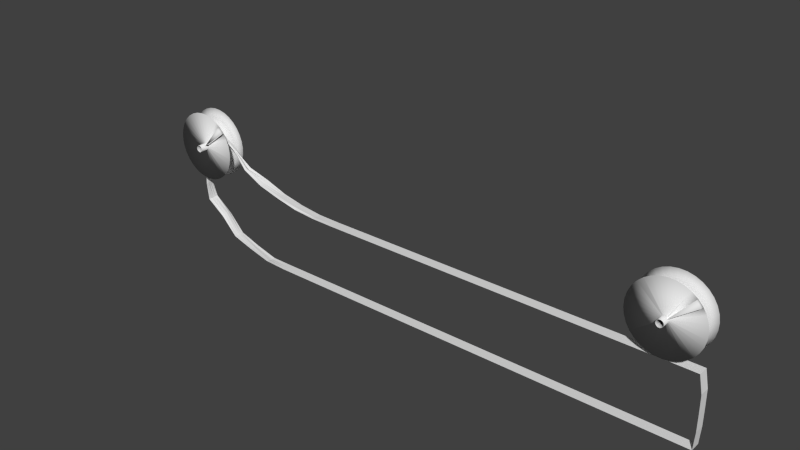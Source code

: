 # Source: pulley_drive1.blend  (saved by Blender 2.60.0; exported with 4.5.12 LTS)
import bpy
from mathutils import Matrix  # noqa: F401  (used for matrix-valued properties, if any)

bpy.ops.wm.read_factory_settings(use_empty=True)
scene = bpy.context.scene
scene.name = 'Scene'

# ---- collections
col_collection_1 = bpy.data.collections.new('Collection 1'); scene.collection.children.link(col_collection_1)

# ---- world
world_world = bpy.data.worlds.new('World'); scene.world = world_world
world_world.color = (0.05088, 0.05088, 0.05088)
world_world.use_sun_shadow = False
world_world.sun_shadow_jitter_overblur = 0.0
world_world.cycles.sampling_method = 'MANUAL'
world_world.cycles.sample_map_resolution = 256

# ---- meshes
me_cylinder = bpy.data.meshes.new('Cylinder')
me_cylinder.from_pydata([(0.0, 0.1, -0.5), (0.01951, 0.09808, -0.5), (0.01951, 0.09808, 0.5), (1.605e-07, 0.1, 0.5), (0.03827, 0.09239, -0.5), (0.03827, 0.09239, 0.5), (0.05556, 0.08315, -0.5), (0.05556, 0.08315, 0.5), (0.07071, 0.07071, -0.5), (0.07071, 0.07071, 0.5), (0.08315, 0.05556, -0.5), (0.08315, 0.05556, 0.5), (0.09239, 0.03827, -0.5), (0.09239, 0.03827, 0.5), (0.09808, 0.01951, -0.5), (0.09808, 0.01951, 0.5), (0.1, 7.55e-09, -0.5), (0.1, -2.245e-07, 0.5), (0.09808, -0.01951, -0.5), (0.09808, -0.01951, 0.5), (0.09239, -0.03827, -0.5), (0.09239, -0.03827, 0.5), (0.08315, -0.05556, -0.5), (0.08315, -0.05556, 0.5), (0.07071, -0.07071, -0.5), (0.07071, -0.07071, 0.5), (0.05556, -0.08315, -0.5), (0.05556, -0.08315, 0.5), (0.03827, -0.09239, -0.5), (0.03827, -0.09239, 0.5), (0.01951, -0.09808, -0.5), (0.01951, -0.09808, 0.5), (-3.258e-08, -0.1, -0.5), (9.298e-08, -0.1, 0.5), (-0.01951, -0.09808, -0.5), (-0.01951, -0.09808, 0.5), (-0.03827, -0.09239, -0.5), (-0.03827, -0.09239, 0.5), (-0.05556, -0.08315, -0.5), (-0.05556, -0.08315, 0.5), (-0.07071, -0.07071, -0.5), (-0.07071, -0.07071, 0.5), (-0.08315, -0.05556, -0.5), (-0.08315, -0.05556, 0.5), (-0.09239, -0.03827, -0.5), (-0.09239, -0.03827, 0.5), (-0.09808, -0.01951, -0.5), (-0.09808, -0.01951, 0.5), (-0.1, 9.656e-08, -0.5), (-0.1, -4.105e-07, 0.5), (-0.09808, 0.01951, -0.5), (-0.09808, 0.01951, 0.5), (-0.09239, 0.03827, -0.5), (-0.09239, 0.03827, 0.5), (-0.08315, 0.05556, -0.5), (-0.08315, 0.05556, 0.5), (-0.07071, 0.07071, -0.5), (-0.07071, 0.07071, 0.5), (-0.05556, 0.08315, -0.5), (-0.05556, 0.08315, 0.5), (-0.03827, 0.09239, -0.5), (-0.03827, 0.09239, 0.5), (-0.01951, 0.09808, -0.5), (-0.01951, 0.09808, 0.5), (6.159e-08, -0.1, 0.25), (-0.01951, -0.09808, 0.25), (-0.03827, -0.09239, 0.25), (-0.05556, -0.08315, 0.25), (-0.07071, -0.07071, 0.25), (-0.08315, -0.05556, 0.25), (-0.09239, -0.03827, 0.25), (-0.09808, -0.01951, 0.25), (-0.1, -4.105e-07, 0.25), (-0.09808, 0.01951, 0.25), (-0.09239, 0.03827, 0.25), (-0.08315, 0.05556, 0.25), (-0.07071, 0.07071, 0.25), (-0.05556, 0.08315, 0.25), (-0.03827, 0.09239, 0.25), (0.01951, 0.09808, 0.25), (1.605e-06, 1.0, 0.25), (0.07071, 0.07071, 0.25), (0.5556, 0.8315, 0.25), (0.05556, 0.08315, 0.25), (0.9239, 0.3827, 0.25), (0.09239, 0.03827, 0.25), (0.9808, -0.1951, 0.25), (0.09808, -0.01951, 0.25), (0.0, 0.1, -0.25), (0.0, 1.0, -0.25), (0.05556, 0.08315, -0.25), (0.5556, 0.8315, -0.25), (0.03827, 0.09239, 0.25), (0.3827, 0.9239, 0.25), (0.09239, 0.03827, -0.25), (0.9239, 0.3827, -0.25), (0.08315, 0.05556, 0.25), (0.8315, 0.5556, 0.25), (0.09808, -0.01951, -0.25), (0.9808, -0.1951, -0.25), (0.1, -2.245e-07, 0.25), (1.0, -2.245e-06, 0.25), (0.07071, -0.07071, -0.25), (0.7071, -0.7071, -0.25), (0.07071, -0.07071, 0.25), (0.05935, -0.08004, 0.25), (0.08315, -0.05556, 0.25), (0.8315, -0.5556, 0.25), (-0.1951, 0.9808, 0.25), (-0.01951, 0.09808, 0.25), (1.07e-07, 0.1, 0.25), (-0.004877, 0.09952, 0.25), (-0.006503, 0.09936, 0.25), (0.01951, 0.09808, -0.25), (0.07071, 0.07071, -0.25), (0.05556, -0.08315, -0.25), (0.3827, -0.9239, -0.25), (0.03827, -0.09239, -0.25), (0.1951, -0.9808, -0.25), (0.01951, -0.09808, -0.25), (-3.258e-07, -1.0, -0.25), (-3.258e-08, -0.1, -0.25), (-0.1951, -0.9808, -0.25), (-0.01951, -0.09808, -0.25), (-0.3827, -0.9239, -0.25), (-0.03827, -0.09239, -0.25), (-0.5556, -0.8315, -0.25), (-0.07071, -0.07071, -0.25), (-0.05556, -0.08315, -0.25), (-0.7071, -0.7071, -0.25), (-0.08315, -0.05556, -0.25), (-0.8315, -0.5556, -0.25), (-0.09239, -0.03827, -0.25), (-0.9239, -0.3827, -0.25), (-0.09808, -0.01951, -0.25), (-0.9808, -0.1951, -0.25), (-0.1, -3.02e-08, -0.25), (-1.0, 9.656e-07, -0.25), (-0.09808, 0.01951, -0.25), (-0.9808, 0.1951, -0.25), (-0.09239, 0.03827, -0.25), (-0.9239, 0.3827, -0.25), (-0.08315, 0.05556, -0.25), (-0.8315, 0.5556, -0.25), (-0.07071, 0.07071, -0.25), (-0.7071, 0.7071, -0.25), (-0.05556, 0.08315, -0.25), (-0.5556, 0.8315, -0.25), (-0.03827, 0.09239, -0.25), (-0.3827, 0.9239, -0.25), (-0.01951, 0.09808, -0.25), (0.03827, 0.09239, -0.25), (0.3827, 0.9239, -0.25), (0.08315, 0.05556, -0.25), (0.8315, 0.5556, -0.25), (0.1, -5.047e-08, -0.25), (0.09808, 0.01951, -0.25), (1.0, 7.55e-08, -0.25), (0.08315, -0.05556, -0.25), (0.09239, -0.03827, -0.25), (0.8315, -0.5556, -0.25), (0.1951, -0.9808, 0.25), (0.03827, -0.09239, 0.25), (0.09808, 0.01951, 0.25), (0.09239, -0.03827, 0.25), (9.298e-07, -1.0, 0.25), (0.01951, -0.09808, 0.25), (-0.1951, -0.9808, 0.25), (-0.3827, -0.9239, 0.25), (-0.5556, -0.8315, 0.25), (-0.7071, -0.7071, 0.25), (-0.8315, -0.5556, 0.25), (-0.9239, -0.3827, 0.25), (-0.9808, -0.1951, 0.25), (-1.0, -4.105e-06, 0.25), (-0.9808, 0.1951, 0.25), (-0.9239, 0.3827, 0.25), (-0.8315, 0.5556, 0.25), (-0.7071, 0.7071, 0.25), (-0.5556, 0.8315, 0.25), (-0.3827, 0.9239, 0.25), (1.523e-07, 0.7416, -0.179), (0.1447, 0.7274, -0.179), (0.1951, 0.9808, -0.25), (3.288e-07, 0.648, -0.108), (0.1264, 0.6355, -0.108), (0.2838, 0.6851, -0.179), (0.248, 0.5987, -0.108), (0.412, 0.6166, -0.179), (0.36, 0.5388, -0.108), (0.5244, 0.5244, -0.179), (0.7071, 0.7071, -0.25), (0.4582, 0.4582, -0.108), (0.6166, 0.412, -0.179), (0.5388, 0.36, -0.108), (0.6851, 0.2838, -0.179), (0.5987, 0.248, -0.108), (0.7274, 0.1447, -0.179), (0.9808, 0.1951, -0.25), (0.6355, 0.1264, -0.108), (0.7416, -2.998e-07, -0.179), (0.648, -7.202e-07, -0.108), (0.7274, -0.1447, -0.179), (0.6355, -0.1264, -0.108), (0.6851, -0.2838, -0.179), (0.9239, -0.3827, -0.25), (0.5987, -0.248, -0.108), (0.6166, -0.412, -0.179), (0.5388, -0.36, -0.108), (0.5244, -0.5244, -0.179), (0.4582, -0.4582, -0.108), (0.412, -0.6166, -0.179), (0.5556, -0.8315, -0.25), (0.36, -0.5388, -0.108), (0.2838, -0.6851, -0.179), (0.248, -0.5987, -0.108), (0.1447, -0.7274, -0.179), (0.1264, -0.6355, -0.108), (-1.234e-07, -0.7416, -0.179), (4.215e-08, -0.648, -0.108), (-0.1447, -0.7274, -0.179), (-0.1264, -0.6355, -0.108), (-0.2838, -0.6851, -0.179), (-0.248, -0.5987, -0.108), (-0.412, -0.6166, -0.179), (-0.36, -0.5388, -0.108), (-0.5244, -0.5244, -0.179), (-0.4582, -0.4582, -0.108), (-0.6166, -0.412, -0.179), (-0.5388, -0.36, -0.108), (-0.6851, -0.2838, -0.179), (-0.5987, -0.248, -0.108), (-0.7274, -0.1447, -0.179), (-0.6355, -0.1264, -0.108), (-0.7416, 9.302e-08, -0.179), (-0.648, -7.374e-07, -0.108), (-0.7274, 0.1447, -0.179), (-0.6355, 0.1264, -0.108), (-0.6851, 0.2838, -0.179), (-0.5987, 0.248, -0.108), (-0.6166, 0.412, -0.179), (-0.5388, 0.36, -0.108), (-0.5244, 0.5244, -0.179), (-0.4582, 0.4582, -0.108), (-0.412, 0.6166, -0.179), (-0.36, 0.5388, -0.108), (-0.2838, 0.6851, -0.179), (-0.248, 0.5987, -0.108), (-0.1447, 0.7274, -0.179), (-0.1951, 0.9808, -0.25), (-0.1264, 0.6355, -0.108), (4.742e-07, 0.6156, 1.899e-08), (0.1201, 0.6038, 1.899e-08), (6.756e-07, 0.648, 0.108), (0.1264, 0.6355, 0.108), (0.2356, 0.5687, 1.899e-08), (0.248, 0.5987, 0.108), (0.342, 0.5119, 1.899e-08), (0.36, 0.5388, 0.108), (0.4353, 0.4353, 1.899e-08), (0.4582, 0.4582, 0.108), (0.5119, 0.342, 1.899e-08), (0.5388, 0.36, 0.108), (0.5687, 0.2356, 1.899e-08), (0.5987, 0.248, 0.108), (0.6038, 0.1201, 1.899e-08), (0.6355, 0.1264, 0.108), (0.6156, -9.597e-07, 1.899e-08), (0.648, -1.221e-06, 0.108), (0.6038, -0.1201, 1.899e-08), (0.6355, -0.1264, 0.108), (0.5687, -0.2356, 1.899e-08), (0.5987, -0.248, 0.108), (0.5119, -0.342, 1.899e-08), (0.5388, -0.36, 0.108), (0.4353, -0.4353, 1.899e-08), (0.4582, -0.4582, 0.108), (0.342, -0.5119, 1.899e-08), (0.36, -0.5388, 0.108), (0.2356, -0.5687, 1.899e-08), (0.248, -0.5987, 0.108), (0.1201, -0.6038, 1.899e-08), (0.1264, -0.6355, 0.108), (1.66e-07, -0.6156, 1.899e-08), (3.134e-07, -0.648, 0.108), (-0.1201, -0.6038, 1.899e-08), (-0.1264, -0.6355, 0.108), (-0.2356, -0.5687, 1.899e-08), (-0.248, -0.5987, 0.108), (-0.342, -0.5119, 1.899e-08), (-0.36, -0.5388, 0.108), (-0.4353, -0.4353, 1.899e-08), (-0.4582, -0.4582, 0.108), (-0.5119, -0.342, 1.899e-08), (-0.5388, -0.36, 0.108), (-0.5687, -0.2356, 1.899e-08), (-0.5987, -0.248, 0.108), (-0.6038, -0.1201, 1.899e-08), (-0.6355, -0.1264, 0.108), (-0.6156, -1.258e-06, 1.899e-08), (-0.648, -1.833e-06, 0.108), (-0.6038, 0.1201, 1.899e-08), (-0.6355, 0.1264, 0.108), (-0.5687, 0.2356, 1.899e-08), (-0.5987, 0.248, 0.108), (-0.5119, 0.342, 1.899e-08), (-0.5388, 0.36, 0.108), (-0.4353, 0.4353, 1.899e-08), (-0.4582, 0.4582, 0.108), (-0.342, 0.5119, 1.899e-08), (-0.36, 0.5388, 0.108), (-0.2356, 0.5687, 1.899e-08), (-0.248, 0.5987, 0.108), (-0.1201, 0.6038, 1.899e-08), (-0.1264, 0.6355, 0.108), (1.014e-06, 0.7416, 0.179), (0.1447, 0.7273, 0.179), (0.1951, 0.9808, 0.25), (0.2838, 0.6851, 0.179), (0.412, 0.6166, 0.179), (0.5244, 0.5244, 0.179), (0.7071, 0.7071, 0.25), (0.6166, 0.412, 0.179), (0.6851, 0.2838, 0.179), (0.7274, 0.1447, 0.179), (0.9808, 0.1951, 0.25), (0.7416, -1.699e-06, 0.179), (0.7274, -0.1447, 0.179), (0.6851, -0.2838, 0.179), (0.9239, -0.3827, 0.25), (0.6166, -0.412, 0.179), (0.5244, -0.5244, 0.179), (0.7071, -0.7071, 0.25), (0.412, -0.6166, 0.179), (0.5556, -0.8315, 0.25), (0.2838, -0.6851, 0.179), (0.3827, -0.9239, 0.25), (0.1447, -0.7274, 0.179), (5.467e-07, -0.7416, 0.179), (-0.1447, -0.7274, 0.179), (-0.2838, -0.6851, 0.179), (-0.412, -0.6166, 0.179), (-0.5244, -0.5244, 0.179), (-0.6166, -0.412, 0.179), (-0.6851, -0.2838, 0.179), (-0.7273, -0.1447, 0.179), (-0.7416, -2.811e-06, 0.179), (-0.7274, 0.1447, 0.179), (-0.6852, 0.2838, 0.179), (-0.6166, 0.412, 0.179), (-0.5244, 0.5244, 0.179), (-0.412, 0.6166, 0.179), (-0.2838, 0.6851, 0.179), (-0.1447, 0.7273, 0.179), (0.05556, -0.08315, 0.25), (0.1951, 0.9808, 0.35), (0.01951, 0.09808, 0.35), (1.605e-06, 1.0, 0.35)], [], [(79, 80, 110), (81, 82, 83), (163, 84, 85), (164, 86, 87), (104, 27, 105), (111, 110, 108), (112, 111, 108), (113, 0, 88), (90, 114, 6), (94, 156, 12), (98, 159, 18), (102, 115, 24), (116, 119, 117), (28, 119, 30), (118, 121, 119), (30, 121, 32), (120, 123, 121), (32, 123, 34), (122, 125, 123), (34, 125, 36), (124, 128, 125), (36, 128, 38), (126, 127, 128), (38, 127, 40), (129, 130, 127), (40, 130, 42), (131, 132, 130), (42, 132, 44), (133, 134, 132), (44, 134, 46), (135, 136, 134), (46, 136, 48), (137, 138, 136), (48, 138, 50), (139, 140, 138), (50, 140, 52), (141, 142, 140), (52, 142, 54), (143, 144, 142), (54, 144, 56), (145, 146, 144), (56, 146, 58), (147, 148, 146), (58, 148, 60), (149, 150, 148), (60, 150, 62), (90, 151, 91), (4, 151, 6), (151, 113, 152), (93, 92, 83), (83, 92, 7), (94, 153, 95), (10, 153, 12), (153, 114, 154), (97, 96, 85), (85, 96, 13), (98, 155, 99), (16, 155, 18), (155, 156, 157), (156, 155, 14), (101, 100, 87), (87, 100, 19), (102, 158, 103), (22, 158, 24), (158, 159, 160), (159, 158, 20), (107, 106, 104), (104, 106, 25), (161, 162, 166), (31, 162, 29), (2, 79, 3), (113, 151, 1), (9, 81, 83), (5, 92, 79), (114, 153, 8), (15, 163, 85), (11, 96, 81), (21, 164, 87), (17, 100, 163), (23, 106, 164), (165, 166, 64), (167, 64, 65), (168, 65, 66), (169, 66, 67), (170, 67, 68), (171, 68, 69), (172, 69, 70), (173, 70, 71), (174, 71, 72), (175, 72, 73), (176, 73, 74), (177, 74, 75), (178, 75, 76), (179, 76, 77), (78, 109, 108), (180, 77, 78), (89, 181, 182, 183), (181, 184, 185, 182), (183, 182, 186, 152), (182, 185, 187, 186), (152, 186, 188, 91), (186, 187, 189, 188), (91, 188, 190, 191), (188, 189, 192, 190), (191, 190, 193, 154), (190, 192, 194, 193), (154, 193, 195, 95), (193, 194, 196, 195), (95, 195, 197, 198), (195, 196, 199, 197), (198, 197, 200, 157), (197, 199, 201, 200), (157, 200, 202, 99), (200, 201, 203, 202), (99, 202, 204, 205), (202, 203, 206, 204), (205, 204, 207, 160), (204, 206, 208, 207), (160, 207, 209, 103), (207, 208, 210, 209), (103, 209, 211, 212), (209, 210, 213, 211), (212, 211, 214, 116), (211, 213, 215, 214), (116, 214, 216, 118), (214, 215, 217, 216), (118, 216, 218, 120), (216, 217, 219, 218), (120, 218, 220, 122), (218, 219, 221, 220), (122, 220, 222, 124), (220, 221, 223, 222), (124, 222, 224, 126), (222, 223, 225, 224), (126, 224, 226, 129), (224, 225, 227, 226), (129, 226, 228, 131), (226, 227, 229, 228), (131, 228, 230, 133), (228, 229, 231, 230), (133, 230, 232, 135), (230, 231, 233, 232), (135, 232, 234, 137), (232, 233, 235, 234), (137, 234, 236, 139), (234, 235, 237, 236), (139, 236, 238, 141), (236, 237, 239, 238), (141, 238, 240, 143), (238, 239, 241, 240), (143, 240, 242, 145), (240, 241, 243, 242), (145, 242, 244, 147), (242, 243, 245, 244), (147, 244, 246, 149), (244, 245, 247, 246), (149, 246, 248, 249), (246, 247, 250, 248), (184, 181, 248, 250), (181, 89, 249, 248), (184, 251, 252, 185), (251, 253, 254, 252), (185, 252, 255, 187), (252, 254, 256, 255), (187, 255, 257, 189), (255, 256, 258, 257), (189, 257, 259, 192), (257, 258, 260, 259), (192, 259, 261, 194), (259, 260, 262, 261), (194, 261, 263, 196), (261, 262, 264, 263), (196, 263, 265, 199), (263, 264, 266, 265), (199, 265, 267, 201), (265, 266, 268, 267), (201, 267, 269, 203), (267, 268, 270, 269), (203, 269, 271, 206), (269, 270, 272, 271), (206, 271, 273, 208), (271, 272, 274, 273), (208, 273, 275, 210), (273, 274, 276, 275), (210, 275, 277, 213), (275, 276, 278, 277), (213, 277, 279, 215), (277, 278, 280, 279), (215, 279, 281, 217), (279, 280, 282, 281), (217, 281, 283, 219), (281, 282, 284, 283), (219, 283, 285, 221), (283, 284, 286, 285), (221, 285, 287, 223), (285, 286, 288, 287), (223, 287, 289, 225), (287, 288, 290, 289), (225, 289, 291, 227), (289, 290, 292, 291), (227, 291, 293, 229), (291, 292, 294, 293), (229, 293, 295, 231), (293, 294, 296, 295), (231, 295, 297, 233), (295, 296, 298, 297), (233, 297, 299, 235), (297, 298, 300, 299), (235, 299, 301, 237), (299, 300, 302, 301), (237, 301, 303, 239), (301, 302, 304, 303), (239, 303, 305, 241), (303, 304, 306, 305), (241, 305, 307, 243), (305, 306, 308, 307), (243, 307, 309, 245), (307, 308, 310, 309), (245, 309, 311, 247), (309, 310, 312, 311), (247, 311, 313, 250), (311, 312, 314, 313), (253, 251, 313, 314), (251, 184, 250, 313), (253, 315, 316, 254), (315, 80, 317, 316), (254, 316, 318, 256), (316, 317, 93, 318), (256, 318, 319, 258), (318, 93, 82, 319), (258, 319, 320, 260), (319, 82, 321, 320), (260, 320, 322, 262), (320, 321, 97, 322), (262, 322, 323, 264), (322, 97, 84, 323), (264, 323, 324, 266), (323, 84, 325, 324), (266, 324, 326, 268), (324, 325, 101, 326), (268, 326, 327, 270), (326, 101, 86, 327), (270, 327, 328, 272), (327, 86, 329, 328), (272, 328, 330, 274), (328, 329, 107, 330), (274, 330, 331, 276), (330, 107, 332, 331), (276, 331, 333, 278), (331, 332, 334, 333), (278, 333, 335, 280), (333, 334, 336, 335), (280, 335, 337, 282), (335, 336, 161, 337), (282, 337, 338, 284), (337, 161, 165, 338), (284, 338, 339, 286), (338, 165, 167, 339), (286, 339, 340, 288), (339, 167, 168, 340), (288, 340, 341, 290), (340, 168, 169, 341), (290, 341, 342, 292), (341, 169, 170, 342), (292, 342, 343, 294), (342, 170, 171, 343), (294, 343, 344, 296), (343, 171, 172, 344), (296, 344, 345, 298), (344, 172, 173, 345), (298, 345, 346, 300), (345, 173, 174, 346), (300, 346, 347, 302), (346, 174, 175, 347), (302, 347, 348, 304), (347, 175, 176, 348), (304, 348, 349, 306), (348, 176, 177, 349), (306, 349, 350, 308), (349, 177, 178, 350), (308, 350, 351, 310), (350, 178, 179, 351), (310, 351, 352, 312), (351, 179, 180, 352), (312, 352, 353, 314), (352, 180, 108, 353), (80, 315, 353, 108), (315, 253, 314, 353), (113, 183, 152), (79, 92, 93, 317), (79, 2, 5), (151, 152, 91), (151, 4, 1), (83, 7, 9), (114, 191, 154), (81, 321, 82), (81, 96, 97, 321), (81, 9, 11), (153, 154, 95), (153, 10, 8), (85, 13, 15), (156, 198, 157), (163, 325, 84), (163, 100, 101, 325), (163, 15, 17), (155, 157, 99), (155, 16, 14), (87, 19, 21), (159, 205, 160), (164, 329, 86), (164, 106, 107, 329), (164, 21, 23), (158, 160, 103), (158, 22, 20), (104, 25, 27), (115, 212, 116), (354, 334, 332), (354, 162, 336, 334), (354, 27, 29), (162, 161, 336), (162, 354, 29), (166, 165, 161), (166, 162, 31), (166, 31, 33, 64), (64, 167, 165), (64, 33, 35, 65), (65, 168, 167), (65, 35, 37, 66), (66, 169, 168), (66, 37, 39, 67), (67, 170, 169), (67, 39, 41, 68), (68, 171, 170), (68, 41, 43, 69), (69, 172, 171), (69, 43, 45, 70), (70, 173, 172), (70, 45, 47, 71), (71, 174, 173), (71, 47, 49, 72), (72, 175, 174), (72, 49, 51, 73), (73, 176, 175), (73, 51, 53, 74), (74, 177, 176), (74, 53, 55, 75), (75, 178, 177), (75, 55, 57, 76), (76, 179, 178), (76, 57, 59, 77), (77, 180, 179), (77, 59, 61, 78), (78, 108, 180), (78, 61, 63, 109), (110, 80, 108), (110, 3, 79), (1, 0, 113), (83, 82, 93), (114, 8, 6), (85, 84, 97), (156, 14, 12), (87, 86, 101), (159, 20, 18), (104, 332, 107), (119, 116, 118), (119, 121, 30), (121, 118, 120), (121, 123, 32), (123, 120, 122), (123, 125, 34), (125, 122, 124), (125, 128, 36), (128, 124, 126), (128, 127, 38), (127, 126, 129), (127, 130, 40), (130, 129, 131), (130, 132, 42), (132, 131, 133), (132, 134, 44), (134, 133, 135), (134, 136, 46), (136, 135, 137), (136, 138, 48), (138, 137, 139), (138, 140, 50), (140, 139, 141), (140, 142, 52), (142, 141, 143), (142, 144, 54), (144, 143, 145), (144, 146, 56), (146, 145, 147), (146, 148, 58), (148, 147, 149), (148, 150, 60), (150, 149, 249), (150, 88, 62), (0, 62, 88), (90, 6, 151), (92, 5, 7), (94, 12, 153), (96, 11, 13), (98, 18, 155), (100, 17, 19), (102, 24, 158), (354, 105, 27), (105, 354, 332, 104), (106, 23, 25), (115, 26, 24), (116, 117, 115), (117, 119, 28), (110, 109, 112), (112, 108, 109), (112, 109, 63, 3), (111, 112, 3, 110), (110, 112, 111), (113, 88, 89, 183), (114, 90, 91, 191), (156, 94, 95, 198), (159, 98, 99, 205), (115, 102, 103, 212), (88, 150, 249, 89), (26, 115, 117, 28), (79, 317, 355, 356), (80, 79, 356, 357), (317, 80, 357, 355), (356, 355, 357)])
me_cylinder.polygons.foreach_set('use_smooth', [True] * 428)
me_cylinder.materials.append(None)
me_cylinder.use_remesh_preserve_volume = False
me_cylinder.use_remesh_preserve_attributes = False
me_cylinder.use_mirror_vertex_groups = False
me_cylinder.update()
me_plane = bpy.data.meshes.new('Plane')
me_plane.from_pydata([(0.8, 1.0, 0.0), (0.8, -1.0, 0.0), (-0.8, -1.0, 0.0), (-0.8, 1.0, 0.0), (0.8, 1.0, -2.0), (0.8, -1.0, -2.0), (-0.8, -1.0, -2.0), (-0.8, 1.0, -2.0), (0.5333, -1.0, -2.0), (0.2667, -1.0, -2.0), (-5.96e-08, -1.0, -2.0), (-0.2667, -1.0, -2.0), (-0.5333, -1.0, -2.0), (0.5333, 1.0, -2.0), (0.2667, 1.0, -2.0), (1.192e-07, 1.0, -2.0), (-0.2667, 1.0, -2.0), (-0.5333, 1.0, -2.0), (0.5333, -1.0, 0.0), (0.2667, -1.0, 0.0), (-5.96e-08, -1.0, 0.0), (-0.2667, -1.0, 0.0), (-0.5333, -1.0, 0.0), (0.5333, 1.0, 0.0), (0.2667, 1.0, 0.0), (1.192e-07, 1.0, 0.0), (-0.2667, 1.0, 0.0), (-0.5333, 1.0, 0.0), (0.8, 0.0, 0.0), (-0.8, 3.576e-07, 0.0), (0.8, -1.0, -1.0), (0.8, 0.0, -2.0), (0.8, 1.0, -1.0), (-0.8, 3.576e-07, -2.0), (-0.8, -1.0, -1.0), (-0.8, 1.0, -1.0), (0.6667, -1.0, -2.0), (0.4, -1.0, -2.0), (0.1333, -1.0, -2.0), (-0.1333, -1.0, -2.0), (-0.4, -1.0, -2.0), (-0.6667, -1.0, -2.0), (0.6667, 1.0, -2.0), (0.4, 1.0, -2.0), (0.1333, 1.0, -2.0), (-0.1333, 1.0, -2.0), (-0.4, 1.0, -2.0), (-0.6667, 1.0, -2.0), (0.5333, 1.192e-07, -2.0), (0.2667, 1.192e-07, -2.0), (2.98e-08, 1.192e-07, -2.0), (-0.2667, 1.788e-07, -2.0), (-0.5333, 2.98e-07, -2.0), (0.6667, -1.0, 0.0), (0.4, -1.0, 0.0), (0.1333, -1.0, 0.0), (-0.1333, -1.0, 0.0), (-0.4, -1.0, 0.0), (-0.6667, -1.0, 0.0), (0.6667, 1.0, 0.0), (0.4, 1.0, 0.0), (0.1333, 1.0, 0.0), (-0.1333, 1.0, 0.0), (-0.4, 1.0, 0.0), (-0.6667, 1.0, 0.0), (0.5333, 0.0, 0.0), (0.2667, 1.192e-07, 0.0), (2.98e-08, 1.192e-07, 0.0), (-0.2667, 1.788e-07, 0.0), (-0.5333, 2.384e-07, 0.0), (0.8, 0.0, -1.0), (-0.8, 3.576e-07, -1.0), (0.6667, 5.96e-08, -2.0), (0.4, 1.192e-07, -2.0), (0.1333, 1.192e-07, -2.0), (-0.1333, 1.49e-07, -2.0), (-0.4, 2.384e-07, -2.0), (-0.6667, 3.278e-07, -2.0), (0.6667, 0.0, 0.0), (0.4, 5.96e-08, 0.0), (0.1333, 1.192e-07, 0.0), (-0.1333, 1.49e-07, 0.0), (-0.4, 2.086e-07, 0.0), (-0.6667, 2.98e-07, 0.0), (0.8, 0.5, 0.0), (0.8, -0.5, 0.0), (-0.8, -0.5, 0.0), (-0.8, 0.5, 0.0), (0.8, -1.0, -0.5), (0.8, -1.0, -1.5), (0.8, 0.5, -2.0), (0.8, -0.5, -2.0), (0.8, 1.0, -0.5), (0.8, 1.0, -1.5), (-0.8, -0.5, -2.0), (-0.8, 0.5, -2.0), (-0.8, -1.0, -0.5), (-0.8, -1.0, -1.5), (-0.8, 1.0, -0.5), (-0.8, 1.0, -1.5), (0.6, -1.0, -2.0), (0.7333, -1.0, -2.0), (0.4667, -1.0, -2.0), (0.3333, -1.0, -2.0), (0.06667, -1.0, -2.0), (0.2, -1.0, -2.0), (-0.06667, -1.0, -2.0), (-0.2, -1.0, -2.0), (-0.3333, -1.0, -2.0), (-0.4667, -1.0, -2.0), (-0.7333, -1.0, -2.0), (-0.6, -1.0, -2.0), (0.7333, 1.0, -2.0), (0.6, 1.0, -2.0), (0.3333, 1.0, -2.0), (0.4667, 1.0, -2.0), (0.2, 1.0, -2.0), (0.06667, 1.0, -2.0), (-0.06667, 1.0, -2.0), (-0.2, 1.0, -2.0), (-0.3333, 1.0, -2.0), (-0.4667, 1.0, -2.0), (-0.7333, 1.0, -2.0), (-0.6, 1.0, -2.0), (0.5333, -0.5, -2.0), (0.5333, 0.5, -2.0), (0.2667, 0.5, -2.0), (0.2667, -0.5, -2.0), (-1.49e-08, -0.5, -2.0), (7.451e-08, 0.5, -2.0), (-0.2667, -0.5, -2.0), (-0.2667, 0.5, -2.0), (-0.5333, -0.5, -2.0), (-0.5333, 0.5, -2.0), (0.7333, -1.0, 0.0), (0.6, -1.0, 0.0), (0.3333, -1.0, 0.0), (0.4667, -1.0, 0.0), (0.06667, -1.0, 0.0), (0.2, -1.0, 0.0), (-0.2, -1.0, 0.0), (-0.06667, -1.0, 0.0), (-0.3333, -1.0, 0.0), (-0.4667, -1.0, 0.0), (-0.7333, -1.0, 0.0), (-0.6, -1.0, 0.0), (0.6, 1.0, 0.0), (0.7333, 1.0, 0.0), (0.4667, 1.0, 0.0), (0.3333, 1.0, 0.0), (0.2, 1.0, 0.0), (0.06667, 1.0, 0.0), (-0.06667, 1.0, 0.0), (-0.2, 1.0, 0.0), (-0.4667, 1.0, 0.0), (-0.3333, 1.0, 0.0), (-0.6, 1.0, 0.0), (-0.7333, 1.0, 0.0), (0.5333, 0.5, 0.0), (0.5333, -0.5, 0.0), (0.2667, 0.5, 0.0), (0.2667, -0.5, 0.0), (-1.49e-08, -0.5, 0.0), (7.451e-08, 0.5, 0.0), (-0.2667, -0.5, 0.0), (-0.2667, 0.5, 0.0), (-0.5333, 0.5, 0.0), (-0.5333, -0.5, 0.0), (0.8, -0.5, -1.0), (0.8, 0.0, -0.5), (0.8, 0.5, -1.0), (0.8, 0.0, -1.5), (-0.8, 0.5, -1.0), (-0.8, 3.576e-07, -0.5), (-0.8, -0.5, -1.0), (-0.8, 3.576e-07, -1.5), (0.6, 8.941e-08, -2.0), (0.6667, -0.5, -2.0), (0.7333, 2.98e-08, -2.0), (0.6667, 0.5, -2.0), (0.3333, 1.192e-07, -2.0), (0.4, -0.5, -2.0), (0.4667, 1.192e-07, -2.0), (0.4, 0.5, -2.0), (0.06667, 1.192e-07, -2.0), (0.1333, -0.5, -2.0), (0.2, 1.192e-07, -2.0), (0.1333, 0.5, -2.0), (-0.2, 1.639e-07, -2.0), (-0.1333, -0.5, -2.0), (-0.06667, 1.341e-07, -2.0), (-0.1333, 0.5, -2.0), (-0.4667, 2.682e-07, -2.0), (-0.4, -0.5, -2.0), (-0.3333, 2.086e-07, -2.0), (-0.4, 0.5, -2.0), (-0.7333, 3.427e-07, -2.0), (-0.6667, -0.5, -2.0), (-0.6, 3.129e-07, -2.0), (-0.6667, 0.5, -2.0), (0.6, 0.0, 0.0), (0.6667, 0.5, 0.0), (0.7333, 0.0, 0.0), (0.6667, -0.5, 0.0), (0.3333, 8.941e-08, 0.0), (0.4, 0.5, 0.0), (0.4667, 2.98e-08, 0.0), (0.4, -0.5, 0.0), (0.06667, 1.192e-07, 0.0), (0.1333, 0.5, 0.0), (0.2, 1.192e-07, 0.0), (0.1333, -0.5, 0.0), (-0.2, 1.639e-07, 0.0), (-0.1333, 0.5, 0.0), (-0.06667, 1.341e-07, 0.0), (-0.1333, -0.5, 0.0), (-0.4667, 2.235e-07, 0.0), (-0.4, 0.5, 0.0), (-0.3333, 1.937e-07, 0.0), (-0.4, -0.5, 0.0), (-0.7333, 3.278e-07, 0.0), (-0.6667, 0.5, 0.0), (-0.6, 2.682e-07, 0.0), (-0.6667, -0.5, 0.0), (0.8, -0.5, -0.5), (0.8, 0.5, -0.5), (0.8, -0.5, -1.5), (0.8, 0.5, -1.5), (-0.8, 0.5, -0.5), (-0.8, -0.5, -0.5), (-0.8, 0.5, -1.5), (-0.8, -0.5, -1.5), (0.6, -0.5, -2.0), (0.7333, -0.5, -2.0), (0.6, 0.5, -2.0), (0.7333, 0.5, -2.0), (0.3333, -0.5, -2.0), (0.4667, -0.5, -2.0), (0.3333, 0.5, -2.0), (0.4667, 0.5, -2.0), (0.06667, -0.5, -2.0), (0.2, -0.5, -2.0), (0.06667, 0.5, -2.0), (0.2, 0.5, -2.0), (-0.2, -0.5, -2.0), (-0.06667, -0.5, -2.0), (-0.2, 0.5, -2.0), (-0.06667, 0.5, -2.0), (-0.4667, -0.5, -2.0), (-0.3333, -0.5, -2.0), (-0.4667, 0.5, -2.0), (-0.3333, 0.5, -2.0), (-0.7333, -0.5, -2.0), (-0.6, -0.5, -2.0), (-0.7333, 0.5, -2.0), (-0.6, 0.5, -2.0), (0.6, 0.5, 0.0), (0.7333, 0.5, 0.0), (0.6, -0.5, 0.0), (0.7333, -0.5, 0.0), (0.3333, 0.5, 0.0), (0.4667, 0.5, 0.0), (0.3333, -0.5, 0.0), (0.4667, -0.5, 0.0), (0.06667, 0.5, 0.0), (0.2, 0.5, 0.0), (0.06667, -0.5, 0.0), (0.2, -0.5, 0.0), (-0.2, 0.5, 0.0), (-0.06667, 0.5, 0.0), (-0.2, -0.5, 0.0), (-0.06667, -0.5, 0.0), (-0.4667, 0.5, 0.0), (-0.3333, 0.5, 0.0), (-0.4667, -0.5, 0.0), (-0.3333, -0.5, 0.0), (-0.7333, 0.5, 0.0), (-0.6, 0.5, 0.0), (-0.7333, -0.5, 0.0), (-0.6, -0.5, 0.0)], [], [(85, 1, 88, 224), (28, 85, 224, 169), (224, 88, 30, 168), (169, 224, 168, 70), (84, 28, 169, 225), (0, 84, 225, 92), (225, 169, 70, 170), (92, 225, 170, 32), (168, 30, 89, 226), (70, 168, 226, 171), (226, 89, 5, 91), (171, 226, 91, 31), (170, 70, 171, 227), (32, 170, 227, 93), (227, 171, 31, 90), (93, 227, 90, 4), (87, 3, 98, 228), (29, 87, 228, 173), (228, 98, 35, 172), (173, 228, 172, 71), (86, 29, 173, 229), (2, 86, 229, 96), (229, 173, 71, 174), (96, 229, 174, 34), (172, 35, 99, 230), (71, 172, 230, 175), (230, 99, 7, 95), (175, 230, 95, 33), (174, 71, 175, 231), (34, 174, 231, 97), (231, 175, 33, 94), (97, 231, 94, 6), (100, 8, 124, 232), (36, 100, 232, 177), (232, 124, 48, 176), (177, 232, 176, 72), (101, 36, 177, 233), (5, 101, 233, 91), (233, 177, 72, 178), (91, 233, 178, 31), (176, 48, 125, 234), (72, 176, 234, 179), (234, 125, 13, 113), (179, 234, 113, 42), (178, 72, 179, 235), (31, 178, 235, 90), (235, 179, 42, 112), (90, 235, 112, 4), (103, 9, 127, 236), (37, 103, 236, 181), (236, 127, 49, 180), (181, 236, 180, 73), (102, 37, 181, 237), (8, 102, 237, 124), (237, 181, 73, 182), (124, 237, 182, 48), (180, 49, 126, 238), (73, 180, 238, 183), (238, 126, 14, 114), (183, 238, 114, 43), (182, 73, 183, 239), (48, 182, 239, 125), (239, 183, 43, 115), (125, 239, 115, 13), (104, 10, 128, 240), (38, 104, 240, 185), (240, 128, 50, 184), (185, 240, 184, 74), (105, 38, 185, 241), (9, 105, 241, 127), (241, 185, 74, 186), (127, 241, 186, 49), (184, 50, 129, 242), (74, 184, 242, 187), (242, 129, 15, 117), (187, 242, 117, 44), (186, 74, 187, 243), (49, 186, 243, 126), (243, 187, 44, 116), (126, 243, 116, 14), (107, 11, 130, 244), (39, 107, 244, 189), (244, 130, 51, 188), (189, 244, 188, 75), (106, 39, 189, 245), (10, 106, 245, 128), (245, 189, 75, 190), (128, 245, 190, 50), (188, 51, 131, 246), (75, 188, 246, 191), (246, 131, 16, 119), (191, 246, 119, 45), (190, 75, 191, 247), (50, 190, 247, 129), (247, 191, 45, 118), (129, 247, 118, 15), (109, 12, 132, 248), (40, 109, 248, 193), (248, 132, 52, 192), (193, 248, 192, 76), (108, 40, 193, 249), (11, 108, 249, 130), (249, 193, 76, 194), (130, 249, 194, 51), (192, 52, 133, 250), (76, 192, 250, 195), (250, 133, 17, 121), (195, 250, 121, 46), (194, 76, 195, 251), (51, 194, 251, 131), (251, 195, 46, 120), (131, 251, 120, 16), (110, 6, 94, 252), (41, 110, 252, 197), (252, 94, 33, 196), (197, 252, 196, 77), (111, 41, 197, 253), (12, 111, 253, 132), (253, 197, 77, 198), (132, 253, 198, 52), (196, 33, 95, 254), (77, 196, 254, 199), (254, 95, 7, 122), (199, 254, 122, 47), (198, 77, 199, 255), (52, 198, 255, 133), (255, 199, 47, 123), (133, 255, 123, 17), (146, 23, 158, 256), (59, 146, 256, 201), (256, 158, 65, 200), (201, 256, 200, 78), (147, 59, 201, 257), (0, 147, 257, 84), (257, 201, 78, 202), (84, 257, 202, 28), (200, 65, 159, 258), (78, 200, 258, 203), (258, 159, 18, 135), (203, 258, 135, 53), (202, 78, 203, 259), (28, 202, 259, 85), (259, 203, 53, 134), (85, 259, 134, 1), (149, 24, 160, 260), (60, 149, 260, 205), (260, 160, 66, 204), (205, 260, 204, 79), (148, 60, 205, 261), (23, 148, 261, 158), (261, 205, 79, 206), (158, 261, 206, 65), (204, 66, 161, 262), (79, 204, 262, 207), (262, 161, 19, 136), (207, 262, 136, 54), (206, 79, 207, 263), (65, 206, 263, 159), (263, 207, 54, 137), (159, 263, 137, 18), (151, 25, 163, 264), (61, 151, 264, 209), (264, 163, 67, 208), (209, 264, 208, 80), (150, 61, 209, 265), (24, 150, 265, 160), (265, 209, 80, 210), (160, 265, 210, 66), (208, 67, 162, 266), (80, 208, 266, 211), (266, 162, 20, 138), (211, 266, 138, 55), (210, 80, 211, 267), (66, 210, 267, 161), (267, 211, 55, 139), (161, 267, 139, 19), (153, 26, 165, 268), (62, 153, 268, 213), (268, 165, 68, 212), (213, 268, 212, 81), (152, 62, 213, 269), (25, 152, 269, 163), (269, 213, 81, 214), (163, 269, 214, 67), (212, 68, 164, 270), (81, 212, 270, 215), (270, 164, 21, 140), (215, 270, 140, 56), (214, 81, 215, 271), (67, 214, 271, 162), (271, 215, 56, 141), (162, 271, 141, 20), (154, 27, 166, 272), (63, 154, 272, 217), (272, 166, 69, 216), (217, 272, 216, 82), (155, 63, 217, 273), (26, 155, 273, 165), (273, 217, 82, 218), (165, 273, 218, 68), (216, 69, 167, 274), (82, 216, 274, 219), (274, 167, 22, 143), (219, 274, 143, 57), (218, 82, 219, 275), (68, 218, 275, 164), (275, 219, 57, 142), (164, 275, 142, 21), (157, 3, 87, 276), (64, 157, 276, 221), (276, 87, 29, 220), (221, 276, 220, 83), (156, 64, 221, 277), (27, 156, 277, 166), (277, 221, 83, 222), (166, 277, 222, 69), (220, 29, 86, 278), (83, 220, 278, 223), (278, 86, 2, 144), (223, 278, 144, 58), (222, 83, 223, 279), (69, 222, 279, 167), (279, 223, 58, 145), (167, 279, 145, 22)])
me_plane.use_remesh_preserve_volume = False
me_plane.use_remesh_preserve_attributes = False
me_plane.use_mirror_vertex_groups = False
me_plane.update()
me_cylinder_001 = bpy.data.meshes.new('Cylinder.001')
me_cylinder_001.from_pydata([(0.0, 0.1, -0.5), (0.01951, 0.09808, -0.5), (0.01951, 0.09808, 0.5), (1.605e-07, 0.1, 0.5), (0.03827, 0.09239, -0.5), (0.03827, 0.09239, 0.5), (0.05556, 0.08315, -0.5), (0.05556, 0.08315, 0.5), (0.07071, 0.07071, -0.5), (0.07071, 0.07071, 0.5), (0.08315, 0.05556, -0.5), (0.08315, 0.05556, 0.5), (0.09239, 0.03827, -0.5), (0.09239, 0.03827, 0.5), (0.09808, 0.01951, -0.5), (0.09808, 0.01951, 0.5), (0.1, 7.55e-09, -0.5), (0.1, -2.245e-07, 0.5), (0.09808, -0.01951, -0.5), (0.09808, -0.01951, 0.5), (0.09239, -0.03827, -0.5), (0.09239, -0.03827, 0.5), (0.08315, -0.05556, -0.5), (0.08315, -0.05556, 0.5), (0.07071, -0.07071, -0.5), (0.07071, -0.07071, 0.5), (0.05556, -0.08315, -0.5), (0.05556, -0.08315, 0.5), (0.03827, -0.09239, -0.5), (0.03827, -0.09239, 0.5), (0.01951, -0.09808, -0.5), (0.01951, -0.09808, 0.5), (-3.258e-08, -0.1, -0.5), (9.298e-08, -0.1, 0.5), (-0.01951, -0.09808, -0.5), (-0.01951, -0.09808, 0.5), (-0.03827, -0.09239, -0.5), (-0.03827, -0.09239, 0.5), (-0.05556, -0.08315, -0.5), (-0.05556, -0.08315, 0.5), (-0.07071, -0.07071, -0.5), (-0.07071, -0.07071, 0.5), (-0.08315, -0.05556, -0.5), (-0.08315, -0.05556, 0.5), (-0.09239, -0.03827, -0.5), (-0.09239, -0.03827, 0.5), (-0.09808, -0.01951, -0.5), (-0.09808, -0.01951, 0.5), (-0.1, 9.656e-08, -0.5), (-0.1, -4.105e-07, 0.5), (-0.09808, 0.01951, -0.5), (-0.09808, 0.01951, 0.5), (-0.09239, 0.03827, -0.5), (-0.09239, 0.03827, 0.5), (-0.08315, 0.05556, -0.5), (-0.08315, 0.05556, 0.5), (-0.07071, 0.07071, -0.5), (-0.07071, 0.07071, 0.5), (-0.05556, 0.08315, -0.5), (-0.05556, 0.08315, 0.5), (-0.03827, 0.09239, -0.5), (-0.03827, 0.09239, 0.5), (-0.01951, 0.09808, -0.5), (-0.01951, 0.09808, 0.5), (6.159e-08, -0.1, 0.25), (9.298e-08, -0.1, 0.25), (-0.01951, -0.09808, 0.25), (-0.01951, -0.09808, 0.25), (-0.03827, -0.09239, 0.25), (-0.03827, -0.09239, 0.25), (-0.05556, -0.08315, 0.25), (-0.05556, -0.08315, 0.25), (-0.07071, -0.07071, 0.25), (-0.07071, -0.07071, 0.25), (-0.08315, -0.05556, 0.25), (-0.08315, -0.05556, 0.25), (-0.09239, -0.03827, 0.25), (-0.09239, -0.03827, 0.25), (-0.09808, -0.01951, 0.25), (-0.09808, -0.01951, 0.25), (-0.1, -2.837e-07, 0.25), (-0.1, -4.105e-07, 0.25), (-0.09808, 0.01951, 0.25), (-0.09808, 0.01951, 0.25), (-0.09239, 0.03827, 0.25), (-0.09239, 0.03827, 0.25), (-0.08315, 0.05556, 0.25), (-0.08315, 0.05556, 0.25), (-0.07071, 0.07071, 0.25), (-0.07071, 0.07071, 0.25), (-0.05556, 0.08315, 0.25), (-0.05556, 0.08315, 0.25), (-0.03827, 0.09239, 0.25), (-0.03827, 0.09239, 0.25), (0.01951, 0.09808, 0.25), (1.605e-06, 1.0, 0.25), (1.605e-07, 0.1, 0.25), (0.07071, 0.07071, 0.25), (0.5556, 0.8315, 0.25), (0.05556, 0.08315, 0.25), (0.09808, 0.01951, 0.25), (0.9239, 0.3827, 0.25), (0.09239, 0.03827, 0.25), (0.09239, -0.03827, 0.25), (0.9808, -0.1951, 0.25), (0.09808, -0.01951, 0.25), (4.013e-08, 0.1, -0.25), (0.0, 0.1, -0.25), (0.0, 1.0, -0.25), (0.05556, 0.08315, -0.25), (0.05556, 0.08315, -0.25), (0.5556, 0.8315, -0.25), (0.03827, 0.09239, 0.25), (0.03827, 0.09239, 0.25), (0.3827, 0.9239, 0.25), (0.09239, 0.03827, -0.25), (0.09239, 0.03827, -0.25), (0.9239, 0.3827, -0.25), (0.08315, 0.05556, 0.25), (0.08315, 0.05556, 0.25), (0.8315, 0.5556, 0.25), (0.09808, -0.01951, -0.25), (0.09808, -0.01951, -0.25), (0.9808, -0.1951, -0.25), (0.1, -1.665e-07, 0.25), (0.1, -2.245e-07, 0.25), (1.0, -2.245e-06, 0.25), (0.07071, -0.07071, -0.25), (0.07071, -0.07071, -0.25), (0.7071, -0.7071, -0.25), (0.07071, -0.07071, 0.25), (0.05935, -0.08004, 0.25), (0.08315, -0.05556, 0.25), (0.08315, -0.05556, 0.25), (0.8315, -0.5556, 0.25), (-0.01951, 0.09808, 0.25), (-0.1951, 0.9808, 0.25), (-0.01951, 0.09808, 0.25), (1.07e-07, 0.1, 0.25), (1.204e-07, 0.1, 0.25), (-0.004877, 0.09952, 0.25), (-0.006503, 0.09936, 0.25), (-0.006503, 0.09936, 0.25), (0.01951, 0.09808, -0.25), (0.07071, 0.07071, -0.25), (0.09808, 0.01951, -0.25), (0.09239, -0.03827, -0.25), (0.05556, -0.08315, -0.25), (0.3827, -0.9239, -0.25), (0.01951, -0.09808, -0.25), (0.03827, -0.09239, -0.25), (0.1951, -0.9808, -0.25), (-1.192e-09, -0.1, -0.25), (0.01951, -0.09808, -0.25), (-3.258e-07, -1.0, -0.25), (-0.01951, -0.09808, -0.25), (-3.258e-08, -0.1, -0.25), (-0.1951, -0.9808, -0.25), (-0.03827, -0.09239, -0.25), (-0.01951, -0.09808, -0.25), (-0.3827, -0.9239, -0.25), (-0.05556, -0.08315, -0.25), (-0.03827, -0.09239, -0.25), (-0.5556, -0.8315, -0.25), (-0.07071, -0.07071, -0.25), (-0.05556, -0.08315, -0.25), (-0.7071, -0.7071, -0.25), (-0.08315, -0.05556, -0.25), (-0.07071, -0.07071, -0.25), (-0.8315, -0.5556, -0.25), (-0.09239, -0.03827, -0.25), (-0.08315, -0.05556, -0.25), (-0.9239, -0.3827, -0.25), (-0.09808, -0.01951, -0.25), (-0.09239, -0.03827, -0.25), (-0.9808, -0.1951, -0.25), (-0.1, -3.02e-08, -0.25), (-0.09808, -0.01951, -0.25), (-1.0, 9.656e-07, -0.25), (-0.09808, 0.01951, -0.25), (-0.1, 9.656e-08, -0.25), (-0.9808, 0.1951, -0.25), (-0.09239, 0.03827, -0.25), (-0.09808, 0.01951, -0.25), (-0.9239, 0.3827, -0.25), (-0.08315, 0.05556, -0.25), (-0.09239, 0.03827, -0.25), (-0.8315, 0.5556, -0.25), (-0.07071, 0.07071, -0.25), (-0.08315, 0.05556, -0.25), (-0.7071, 0.7071, -0.25), (-0.05556, 0.08315, -0.25), (-0.07071, 0.07071, -0.25), (-0.5556, 0.8315, -0.25), (-0.03827, 0.09239, -0.25), (-0.05556, 0.08315, -0.25), (-0.3827, 0.9239, -0.25), (-0.01951, 0.09808, -0.25), (-0.03827, 0.09239, -0.25), (0.03827, 0.09239, -0.25), (0.03827, 0.09239, -0.25), (0.01951, 0.09808, -0.25), (0.3827, 0.9239, -0.25), (0.05556, 0.08315, 0.25), (0.08315, 0.05556, -0.25), (0.08315, 0.05556, -0.25), (0.07071, 0.07071, -0.25), (0.8315, 0.5556, -0.25), (0.09239, 0.03827, 0.25), (0.1, -5.047e-08, -0.25), (0.1, 7.55e-09, -0.25), (0.09808, 0.01951, -0.25), (1.0, 7.55e-08, -0.25), (0.09808, -0.01951, 0.25), (0.08315, -0.05556, -0.25), (0.08315, -0.05556, -0.25), (0.09239, -0.03827, -0.25), (0.8315, -0.5556, -0.25), (0.07071, -0.07071, 0.25), (0.1951, -0.9808, 0.25), (0.03827, -0.09239, 0.25), (0.01951, -0.09808, 0.25), (0.01951, 0.09808, 0.25), (0.07071, 0.07071, 0.25), (0.09808, 0.01951, 0.25), (0.09239, -0.03827, 0.25), (9.298e-07, -1.0, 0.25), (0.01951, -0.09808, 0.25), (-0.1951, -0.9808, 0.25), (-0.3827, -0.9239, 0.25), (-0.5556, -0.8315, 0.25), (-0.7071, -0.7071, 0.25), (-0.8315, -0.5556, 0.25), (-0.9239, -0.3827, 0.25), (-0.9808, -0.1951, 0.25), (-1.0, -4.105e-06, 0.25), (-0.9808, 0.1951, 0.25), (-0.9239, 0.3827, 0.25), (-0.8315, 0.5556, 0.25), (-0.7071, 0.7071, 0.25), (-0.5556, 0.8315, 0.25), (-0.3827, 0.9239, 0.25), (1.523e-07, 0.7416, -0.179), (0.1447, 0.7274, -0.179), (0.1951, 0.9808, -0.25), (3.288e-07, 0.648, -0.108), (0.1264, 0.6355, -0.108), (0.2838, 0.6851, -0.179), (0.248, 0.5987, -0.108), (0.412, 0.6166, -0.179), (0.36, 0.5388, -0.108), (0.5244, 0.5244, -0.179), (0.7071, 0.7071, -0.25), (0.4582, 0.4582, -0.108), (0.6166, 0.412, -0.179), (0.5388, 0.36, -0.108), (0.6851, 0.2838, -0.179), (0.5987, 0.248, -0.108), (0.7274, 0.1447, -0.179), (0.9808, 0.1951, -0.25), (0.6355, 0.1264, -0.108), (0.7416, -2.998e-07, -0.179), (0.648, -7.202e-07, -0.108), (0.7274, -0.1447, -0.179), (0.6355, -0.1264, -0.108), (0.6851, -0.2838, -0.179), (0.9239, -0.3827, -0.25), (0.5987, -0.248, -0.108), (0.6166, -0.412, -0.179), (0.5388, -0.36, -0.108), (0.5244, -0.5244, -0.179), (0.4582, -0.4582, -0.108), (0.412, -0.6166, -0.179), (0.5556, -0.8315, -0.25), (0.36, -0.5388, -0.108), (0.2838, -0.6851, -0.179), (0.248, -0.5987, -0.108), (0.1447, -0.7274, -0.179), (0.1264, -0.6355, -0.108), (-1.234e-07, -0.7416, -0.179), (4.215e-08, -0.648, -0.108), (-0.1447, -0.7274, -0.179), (-0.1264, -0.6355, -0.108), (-0.2838, -0.6851, -0.179), (-0.248, -0.5987, -0.108), (-0.412, -0.6166, -0.179), (-0.36, -0.5388, -0.108), (-0.5244, -0.5244, -0.179), (-0.4582, -0.4582, -0.108), (-0.6166, -0.412, -0.179), (-0.5388, -0.36, -0.108), (-0.6851, -0.2838, -0.179), (-0.5987, -0.248, -0.108), (-0.7274, -0.1447, -0.179), (-0.6355, -0.1264, -0.108), (-0.7416, 9.302e-08, -0.179), (-0.648, -7.374e-07, -0.108), (-0.7274, 0.1447, -0.179), (-0.6355, 0.1264, -0.108), (-0.6851, 0.2838, -0.179), (-0.5987, 0.248, -0.108), (-0.6166, 0.412, -0.179), (-0.5388, 0.36, -0.108), (-0.5244, 0.5244, -0.179), (-0.4582, 0.4582, -0.108), (-0.412, 0.6166, -0.179), (-0.36, 0.5388, -0.108), (-0.2838, 0.6851, -0.179), (-0.248, 0.5987, -0.108), (-0.1447, 0.7274, -0.179), (-0.1951, 0.9808, -0.25), (-0.1264, 0.6355, -0.108), (4.742e-07, 0.6156, 1.899e-08), (0.1201, 0.6038, 1.899e-08), (6.756e-07, 0.648, 0.108), (0.1264, 0.6355, 0.108), (0.2356, 0.5687, 1.899e-08), (0.248, 0.5987, 0.108), (0.342, 0.5119, 1.899e-08), (0.36, 0.5388, 0.108), (0.4353, 0.4353, 1.899e-08), (0.4582, 0.4582, 0.108), (0.5119, 0.342, 1.899e-08), (0.5388, 0.36, 0.108), (0.5687, 0.2356, 1.899e-08), (0.5987, 0.248, 0.108), (0.6038, 0.1201, 1.899e-08), (0.6355, 0.1264, 0.108), (0.6156, -9.597e-07, 1.899e-08), (0.648, -1.221e-06, 0.108), (0.6038, -0.1201, 1.899e-08), (0.6355, -0.1264, 0.108), (0.5687, -0.2356, 1.899e-08), (0.5987, -0.248, 0.108), (0.5119, -0.342, 1.899e-08), (0.5388, -0.36, 0.108), (0.4353, -0.4353, 1.899e-08), (0.4582, -0.4582, 0.108), (0.342, -0.5119, 1.899e-08), (0.36, -0.5388, 0.108), (0.2356, -0.5687, 1.899e-08), (0.248, -0.5987, 0.108), (0.1201, -0.6038, 1.899e-08), (0.1264, -0.6355, 0.108), (1.66e-07, -0.6156, 1.899e-08), (3.134e-07, -0.648, 0.108), (-0.1201, -0.6038, 1.899e-08), (-0.1264, -0.6355, 0.108), (-0.2356, -0.5687, 1.899e-08), (-0.248, -0.5987, 0.108), (-0.342, -0.5119, 1.899e-08), (-0.36, -0.5388, 0.108), (-0.4353, -0.4353, 1.899e-08), (-0.4582, -0.4582, 0.108), (-0.5119, -0.342, 1.899e-08), (-0.5388, -0.36, 0.108), (-0.5687, -0.2356, 1.899e-08), (-0.5987, -0.248, 0.108), (-0.6038, -0.1201, 1.899e-08), (-0.6355, -0.1264, 0.108), (-0.6156, -1.258e-06, 1.899e-08), (-0.648, -1.833e-06, 0.108), (-0.6038, 0.1201, 1.899e-08), (-0.6355, 0.1264, 0.108), (-0.5687, 0.2356, 1.899e-08), (-0.5987, 0.248, 0.108), (-0.5119, 0.342, 1.899e-08), (-0.5388, 0.36, 0.108), (-0.4353, 0.4353, 1.899e-08), (-0.4582, 0.4582, 0.108), (-0.342, 0.5119, 1.899e-08), (-0.36, 0.5388, 0.108), (-0.2356, 0.5687, 1.899e-08), (-0.248, 0.5987, 0.108), (-0.1201, 0.6038, 1.899e-08), (-0.1264, 0.6355, 0.108), (1.014e-06, 0.7416, 0.179), (0.1447, 0.7273, 0.179), (0.1951, 0.9808, 0.25), (0.2838, 0.6851, 0.179), (0.412, 0.6166, 0.179), (0.5244, 0.5244, 0.179), (0.7071, 0.7071, 0.25), (0.6166, 0.412, 0.179), (0.6851, 0.2838, 0.179), (0.7274, 0.1447, 0.179), (0.9808, 0.1951, 0.25), (0.7416, -1.699e-06, 0.179), (0.7274, -0.1447, 0.179), (0.6851, -0.2838, 0.179), (0.9239, -0.3827, 0.25), (0.6166, -0.412, 0.179), (0.5244, -0.5244, 0.179), (0.7071, -0.7071, 0.25), (0.412, -0.6166, 0.179), (0.5556, -0.8315, 0.25), (0.2838, -0.6851, 0.179), (0.3827, -0.9239, 0.25), (0.1447, -0.7274, 0.179), (5.467e-07, -0.7416, 0.179), (-0.1447, -0.7274, 0.179), (-0.2838, -0.6851, 0.179), (-0.412, -0.6166, 0.179), (-0.5244, -0.5244, 0.179), (-0.6166, -0.412, 0.179), (-0.6851, -0.2838, 0.179), (-0.7273, -0.1447, 0.179), (-0.7416, -2.811e-06, 0.179), (-0.7274, 0.1447, 0.179), (-0.6852, 0.2838, 0.179), (-0.6166, 0.412, 0.179), (-0.5244, 0.5244, 0.179), (-0.412, 0.6166, 0.179), (-0.2838, 0.6851, 0.179), (-0.1447, 0.7273, 0.179), (0.05556, -0.08315, -0.25), (0.05556, -0.08315, 0.25), (0.05556, -0.08315, 0.25), (0.03827, -0.09239, 0.25), (-0.01951, 0.09808, -0.25), (0.05556, -0.08315, 0.25), (0.03827, -0.09239, -0.25), (0.01951, 0.09808, 0.35), (0.1951, 0.9808, 0.35), (0.01951, 0.09808, 0.35), (1.605e-06, 1.0, 0.35)], [], [(64, 65, 33), (66, 67, 35), (68, 69, 37), (70, 71, 39), (72, 73, 41), (74, 75, 43), (76, 77, 45), (78, 79, 47), (80, 81, 49), (82, 83, 51), (84, 85, 53), (86, 87, 55), (88, 89, 57), (90, 91, 59), (92, 93, 61), (94, 95, 96), (97, 98, 99), (100, 101, 102), (103, 104, 105), (106, 107, 108), (109, 110, 111), (112, 113, 114), (115, 116, 117), (118, 119, 120), (121, 122, 123), (124, 125, 126), (127, 128, 129), (130, 27, 131), (132, 133, 134), (135, 136, 137), (137, 63, 135), (138, 139, 136), (140, 138, 136), (138, 3, 139), (141, 140, 136), (141, 142, 3), (143, 0, 106), (109, 144, 6), (115, 145, 12), (121, 146, 18), (127, 147, 24), (148, 149, 150), (28, 149, 30), (151, 152, 153), (30, 152, 32), (154, 155, 156), (32, 155, 34), (157, 158, 159), (34, 158, 36), (160, 161, 162), (36, 161, 38), (163, 164, 165), (38, 164, 40), (166, 167, 168), (40, 167, 42), (169, 170, 171), (42, 170, 44), (172, 173, 174), (44, 173, 46), (175, 176, 177), (46, 176, 48), (178, 179, 180), (48, 179, 50), (181, 182, 183), (50, 182, 52), (184, 185, 186), (52, 185, 54), (187, 188, 189), (54, 188, 56), (190, 191, 192), (56, 191, 58), (193, 194, 195), (58, 194, 60), (196, 197, 198), (60, 197, 62), (110, 199, 111), (4, 199, 6), (200, 201, 202), (114, 113, 203), (203, 113, 7), (116, 204, 117), (10, 204, 12), (205, 206, 207), (120, 119, 208), (208, 119, 13), (122, 209, 123), (16, 209, 18), (210, 211, 212), (211, 210, 14), (126, 125, 213), (213, 125, 19), (128, 214, 129), (22, 214, 24), (215, 216, 217), (216, 215, 20), (134, 133, 218), (218, 133, 25), (219, 220, 221), (31, 220, 29), (2, 94, 3), (201, 200, 1), (9, 97, 99), (5, 112, 222), (206, 205, 8), (15, 100, 102), (11, 118, 223), (21, 103, 105), (17, 124, 224), (23, 132, 225), (226, 227, 65), (228, 64, 67), (229, 66, 69), (230, 68, 71), (231, 70, 73), (232, 72, 75), (233, 74, 77), (234, 76, 79), (235, 78, 81), (236, 80, 83), (237, 82, 85), (238, 84, 87), (239, 86, 89), (240, 88, 91), (92, 137, 136), (241, 90, 93), (108, 242, 243, 244), (242, 245, 246, 243), (244, 243, 247, 202), (243, 246, 248, 247), (202, 247, 249, 111), (247, 248, 250, 249), (111, 249, 251, 252), (249, 250, 253, 251), (252, 251, 254, 207), (251, 253, 255, 254), (207, 254, 256, 117), (254, 255, 257, 256), (117, 256, 258, 259), (256, 257, 260, 258), (259, 258, 261, 212), (258, 260, 262, 261), (212, 261, 263, 123), (261, 262, 264, 263), (123, 263, 265, 266), (263, 264, 267, 265), (266, 265, 268, 217), (265, 267, 269, 268), (217, 268, 270, 129), (268, 269, 271, 270), (129, 270, 272, 273), (270, 271, 274, 272), (273, 272, 275, 148), (272, 274, 276, 275), (148, 275, 277, 151), (275, 276, 278, 277), (151, 277, 279, 154), (277, 278, 280, 279), (154, 279, 281, 157), (279, 280, 282, 281), (157, 281, 283, 160), (281, 282, 284, 283), (160, 283, 285, 163), (283, 284, 286, 285), (163, 285, 287, 166), (285, 286, 288, 287), (166, 287, 289, 169), (287, 288, 290, 289), (169, 289, 291, 172), (289, 290, 292, 291), (172, 291, 293, 175), (291, 292, 294, 293), (175, 293, 295, 178), (293, 294, 296, 295), (178, 295, 297, 181), (295, 296, 298, 297), (181, 297, 299, 184), (297, 298, 300, 299), (184, 299, 301, 187), (299, 300, 302, 301), (187, 301, 303, 190), (301, 302, 304, 303), (190, 303, 305, 193), (303, 304, 306, 305), (193, 305, 307, 196), (305, 306, 308, 307), (196, 307, 309, 310), (307, 308, 311, 309), (245, 242, 309, 311), (242, 108, 310, 309), (245, 312, 313, 246), (312, 314, 315, 313), (246, 313, 316, 248), (313, 315, 317, 316), (248, 316, 318, 250), (316, 317, 319, 318), (250, 318, 320, 253), (318, 319, 321, 320), (253, 320, 322, 255), (320, 321, 323, 322), (255, 322, 324, 257), (322, 323, 325, 324), (257, 324, 326, 260), (324, 325, 327, 326), (260, 326, 328, 262), (326, 327, 329, 328), (262, 328, 330, 264), (328, 329, 331, 330), (264, 330, 332, 267), (330, 331, 333, 332), (267, 332, 334, 269), (332, 333, 335, 334), (269, 334, 336, 271), (334, 335, 337, 336), (271, 336, 338, 274), (336, 337, 339, 338), (274, 338, 340, 276), (338, 339, 341, 340), (276, 340, 342, 278), (340, 341, 343, 342), (278, 342, 344, 280), (342, 343, 345, 344), (280, 344, 346, 282), (344, 345, 347, 346), (282, 346, 348, 284), (346, 347, 349, 348), (284, 348, 350, 286), (348, 349, 351, 350), (286, 350, 352, 288), (350, 351, 353, 352), (288, 352, 354, 290), (352, 353, 355, 354), (290, 354, 356, 292), (354, 355, 357, 356), (292, 356, 358, 294), (356, 357, 359, 358), (294, 358, 360, 296), (358, 359, 361, 360), (296, 360, 362, 298), (360, 361, 363, 362), (298, 362, 364, 300), (362, 363, 365, 364), (300, 364, 366, 302), (364, 365, 367, 366), (302, 366, 368, 304), (366, 367, 369, 368), (304, 368, 370, 306), (368, 369, 371, 370), (306, 370, 372, 308), (370, 371, 373, 372), (308, 372, 374, 311), (372, 373, 375, 374), (314, 312, 374, 375), (312, 245, 311, 374), (314, 376, 377, 315), (376, 95, 378, 377), (315, 377, 379, 317), (377, 378, 114, 379), (317, 379, 380, 319), (379, 114, 98, 380), (319, 380, 381, 321), (380, 98, 382, 381), (321, 381, 383, 323), (381, 382, 120, 383), (323, 383, 384, 325), (383, 120, 101, 384), (325, 384, 385, 327), (384, 101, 386, 385), (327, 385, 387, 329), (385, 386, 126, 387), (329, 387, 388, 331), (387, 126, 104, 388), (331, 388, 389, 333), (388, 104, 390, 389), (333, 389, 391, 335), (389, 390, 134, 391), (335, 391, 392, 337), (391, 134, 393, 392), (337, 392, 394, 339), (392, 393, 395, 394), (339, 394, 396, 341), (394, 395, 397, 396), (341, 396, 398, 343), (396, 397, 219, 398), (343, 398, 399, 345), (398, 219, 226, 399), (345, 399, 400, 347), (399, 226, 228, 400), (347, 400, 401, 349), (400, 228, 229, 401), (349, 401, 402, 351), (401, 229, 230, 402), (351, 402, 403, 353), (402, 230, 231, 403), (353, 403, 404, 355), (403, 231, 232, 404), (355, 404, 405, 357), (404, 232, 233, 405), (357, 405, 406, 359), (405, 233, 234, 406), (359, 406, 407, 361), (406, 234, 235, 407), (361, 407, 408, 363), (407, 235, 236, 408), (363, 408, 409, 365), (408, 236, 237, 409), (365, 409, 410, 367), (409, 237, 238, 410), (367, 410, 411, 369), (410, 238, 239, 411), (369, 411, 412, 371), (411, 239, 240, 412), (371, 412, 413, 373), (412, 240, 241, 413), (373, 413, 414, 375), (413, 241, 136, 414), (95, 376, 414, 136), (376, 314, 375, 414), (143, 244, 202, 201), (222, 112, 114, 378), (222, 94, 2, 5), (199, 200, 202, 111), (200, 199, 4, 1), (203, 7, 9, 99), (144, 252, 207, 206), (97, 223, 382, 98), (223, 118, 120, 382), (223, 97, 9, 11), (204, 205, 207, 117), (205, 204, 10, 8), (208, 13, 15, 102), (145, 259, 212, 211), (100, 224, 386, 101), (224, 124, 126, 386), (224, 100, 15, 17), (209, 210, 212, 123), (210, 209, 16, 14), (213, 19, 21, 105), (146, 266, 217, 216), (103, 225, 390, 104), (225, 132, 134, 390), (225, 103, 21, 23), (214, 215, 217, 129), (215, 214, 22, 20), (218, 25, 27, 130), (147, 273, 148, 415), (416, 417, 395, 393), (417, 418, 397, 395), (417, 416, 27, 29), (220, 219, 397, 418), (418, 417, 29, 220), (227, 226, 219, 221), (221, 220, 31, 227), (227, 31, 33, 65), (64, 228, 226, 65), (64, 33, 35, 67), (66, 229, 228, 67), (66, 35, 37, 69), (68, 230, 229, 69), (68, 37, 39, 71), (70, 231, 230, 71), (70, 39, 41, 73), (72, 232, 231, 73), (72, 41, 43, 75), (74, 233, 232, 75), (74, 43, 45, 77), (76, 234, 233, 77), (76, 45, 47, 79), (78, 235, 234, 79), (78, 47, 49, 81), (80, 236, 235, 81), (80, 49, 51, 83), (82, 237, 236, 83), (82, 51, 53, 85), (84, 238, 237, 85), (84, 53, 55, 87), (86, 239, 238, 87), (86, 55, 57, 89), (88, 240, 239, 89), (88, 57, 59, 91), (90, 241, 240, 91), (90, 59, 61, 93), (92, 136, 241, 93), (92, 61, 63, 137), (139, 96, 95, 136), (96, 139, 3, 94), (1, 0, 143, 201), (203, 99, 98, 114), (144, 206, 8, 6), (208, 102, 101, 120), (145, 211, 14, 12), (213, 105, 104, 126), (146, 216, 20, 18), (218, 130, 393, 134), (149, 148, 151, 153), (153, 152, 30, 149), (152, 151, 154, 156), (156, 155, 32, 152), (155, 154, 157, 159), (159, 158, 34, 155), (158, 157, 160, 162), (162, 161, 36, 158), (161, 160, 163, 165), (165, 164, 38, 161), (164, 163, 166, 168), (168, 167, 40, 164), (167, 166, 169, 171), (171, 170, 42, 167), (170, 169, 172, 174), (174, 173, 44, 170), (173, 172, 175, 177), (177, 176, 46, 173), (176, 175, 178, 180), (180, 179, 48, 176), (179, 178, 181, 183), (183, 182, 50, 179), (182, 181, 184, 186), (186, 185, 52, 182), (185, 184, 187, 189), (189, 188, 54, 185), (188, 187, 190, 192), (192, 191, 56, 188), (191, 190, 193, 195), (195, 194, 58, 191), (194, 193, 196, 198), (198, 197, 60, 194), (197, 196, 310, 419), (419, 107, 62, 197), (0, 62, 107, 106), (110, 109, 6, 199), (113, 112, 5, 7), (116, 115, 12, 204), (119, 118, 11, 13), (122, 121, 18, 209), (125, 124, 17, 19), (128, 127, 24, 214), (420, 131, 27, 416), (131, 416, 393, 130), (133, 132, 23, 25), (147, 415, 26, 24), (148, 150, 421, 415), (150, 149, 28, 421), (139, 138, 142, 137), (142, 141, 136, 135), (142, 135, 63, 3), (140, 141, 3, 138), (138, 140, 141, 142), (143, 106, 108, 244), (144, 109, 111, 252), (145, 115, 117, 259), (146, 121, 123, 266), (147, 127, 129, 273), (107, 419, 310, 108), (26, 415, 421, 28), (222, 378, 423, 422), (94, 222, 422, 424), (95, 94, 424, 425), (378, 95, 425, 423), (424, 422, 423, 425)])
me_cylinder_001.polygons.foreach_set('use_smooth', [True] * 458)
me_cylinder_001.materials.append(None)
me_cylinder_001.use_remesh_preserve_volume = False
me_cylinder_001.use_remesh_preserve_attributes = False
me_cylinder_001.use_mirror_vertex_groups = False
me_cylinder_001.update()

# ---- objects
ob_reel1 = bpy.data.objects.new('reel1', me_cylinder)
ob_plane = bpy.data.objects.new('Plane', me_plane)
ob_reel2 = bpy.data.objects.new('reel2', me_cylinder_001)

# ---- transforms, parenting, visibility, modifiers, constraints
ob_reel1.location = (-7.54, 0.0, 0.0)
ob_reel1.rotation_euler = (1.571, 0.7271, 0.0)
ob_reel1.lineart.crease_threshold = 0.0
_m = ob_reel1.modifiers.new('Collision', 'COLLISION')
ob_plane.location = (0.0, 0.0, 1.0)
ob_plane.scale = (10.0, 0.15, 1.0)
ob_plane.lineart.crease_threshold = 0.0
_m = ob_plane.modifiers.new('Cloth', 'CLOTH')
_m = ob_plane.modifiers.new('Collision', 'COLLISION')
ob_reel2.location = (7.0, 0.0, 0.0)
ob_reel2.rotation_euler = (1.571, -0.0, 0.0)
ob_reel2.hide_viewport = True
ob_reel2.lineart.crease_threshold = 0.0
_m = ob_reel2.modifiers.new('Collision', 'COLLISION')
_m = ob_reel2.modifiers.new('Softbody', 'SOFT_BODY')
_c = ob_reel2.constraints.new('COPY_ROTATION'); _c.name = 'Copy Rotation'
_c.target = ob_reel1
_c.use_x = False
_c.use_z = False

# ---- collection membership
col_collection_1.objects.link(ob_reel1)
col_collection_1.objects.link(ob_plane)
col_collection_1.objects.link(ob_reel2)

# ---- scene / render settings (as saved in the file)
scene.frame_start = 1; scene.frame_end = 250; scene.frame_set(36)
scene.render.engine = 'BLENDER_EEVEE_NEXT'
scene.render.image_settings.color_mode = 'RGB'
scene.render.image_settings.compression = 90
scene.render.resolution_percentage = 50
scene.render.dither_intensity = 0.0
scene.render.bake_margin = 2
scene.render.bake_bias = 0.0
scene.cycles.use_denoising = False
scene.cycles.samples = 10
scene.cycles.sampling_pattern = 'TABULATED_SOBOL'
scene.cycles.light_sampling_threshold = 0.0
scene.cycles.use_adaptive_sampling = False
scene.cycles.use_light_tree = False
scene.cycles.blur_glossy = 0.0
scene.cycles.volume_bounces = 1
scene.cycles.pixel_filter_type = 'GAUSSIAN'
scene.cycles.sample_clamp_indirect = 0.0
scene.view_settings.view_transform = 'Standard'
bpy.context.view_layer.update()

# ---- added for rendering (the .blend has no active camera and no usable light): camera, sun
cam_auto = bpy.data.cameras.new('AutoCamera')
cam_auto.lens = 50.0
cam_auto.sensor_width = 36.0
cam_auto.clip_end = 1000.0
ob_auto_camera = bpy.data.objects.new('AutoCamera', cam_auto)
scene.collection.objects.link(ob_auto_camera)
ob_auto_camera.location = (15.5178, -19.246, 12.5021)
ob_auto_camera.rotation_euler = (1.09748, -7.21219e-08, 0.694738)
scene.camera = ob_auto_camera
light_auto_sun = bpy.data.lights.new('AutoSun', 'SUN')
light_auto_sun.energy = 3.0
light_auto_sun.angle = 0.0523599
ob_auto_sun = bpy.data.objects.new('AutoSun', light_auto_sun)
scene.collection.objects.link(ob_auto_sun)
ob_auto_sun.rotation_euler = (0.872665, 0.174533, 0.523599)
bpy.context.view_layer.update()
